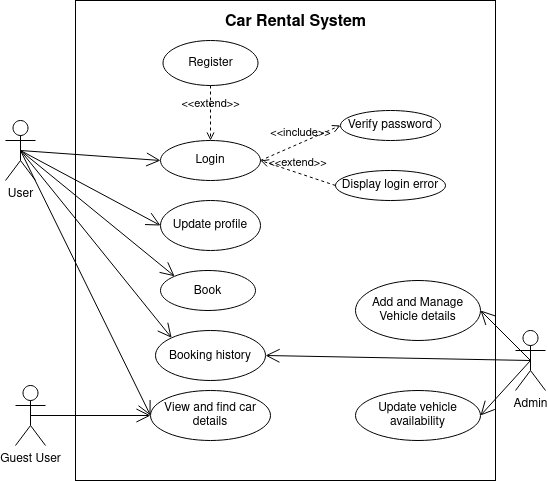

The diagram above was exported from draw.io. Its source (the exported page's mxGraphModel, read from the mxfile embedded in the PNG):
<mxGraphModel dx="1038" dy="604" grid="1" gridSize="10" guides="1" tooltips="1" connect="1" arrows="1" fold="1" page="1" pageScale="1" pageWidth="1169" pageHeight="826" background="none" math="0" shadow="0">
  <root>
    <mxCell id="0" />
    <mxCell id="1" parent="0" />
    <mxCell id="P37vqAH5-bdHD3rIvI2v-43" value="" style="rounded=0;whiteSpace=wrap;html=1;" parent="1" vertex="1">
      <mxGeometry x="140" y="10" width="420" height="480" as="geometry" />
    </mxCell>
    <mxCell id="P37vqAH5-bdHD3rIvI2v-44" value="Admin" style="shape=umlActor;verticalLabelPosition=bottom;verticalAlign=top;html=1;" parent="1" vertex="1">
      <mxGeometry x="580" y="340" width="30" height="60" as="geometry" />
    </mxCell>
    <mxCell id="P37vqAH5-bdHD3rIvI2v-45" value="User" style="shape=umlActor;verticalLabelPosition=bottom;verticalAlign=top;html=1;" parent="1" vertex="1">
      <mxGeometry x="70" y="130" width="30" height="60" as="geometry" />
    </mxCell>
    <mxCell id="P37vqAH5-bdHD3rIvI2v-46" value="Login" style="ellipse;whiteSpace=wrap;html=1;" parent="1" vertex="1">
      <mxGeometry x="225" y="150" width="100" height="40" as="geometry" />
    </mxCell>
    <mxCell id="rU3JyTuuMFOvQ7dD1qtP-2" value="&lt;font style=&quot;font-size: 16px&quot;&gt;&lt;font style=&quot;font-size: 16px&quot;&gt;Car Rental System&lt;/font&gt;&lt;/font&gt;" style="text;strokeColor=none;fillColor=none;html=1;fontSize=24;fontStyle=1;verticalAlign=middle;align=center;" parent="1" vertex="1">
      <mxGeometry x="310" y="10" width="100" height="40" as="geometry" />
    </mxCell>
    <mxCell id="P37vqAH5-bdHD3rIvI2v-51" value="Guest User" style="shape=umlActor;verticalLabelPosition=bottom;verticalAlign=top;html=1;" parent="1" vertex="1">
      <mxGeometry x="80" y="395" width="30" height="60" as="geometry" />
    </mxCell>
    <mxCell id="P37vqAH5-bdHD3rIvI2v-55" value="Add and Manage Vehicle details" style="ellipse;whiteSpace=wrap;html=1;" parent="1" vertex="1">
      <mxGeometry x="420" y="290" width="125" height="60" as="geometry" />
    </mxCell>
    <mxCell id="rU3JyTuuMFOvQ7dD1qtP-13" value="&lt;div style=&quot;font-size: 12px&quot;&gt;&lt;font style=&quot;font-size: 12px&quot;&gt;Update profile&lt;/font&gt;&lt;/div&gt;" style="ellipse;whiteSpace=wrap;html=1;fontSize=20;" parent="1" vertex="1">
      <mxGeometry x="225" y="210" width="100" height="50" as="geometry" />
    </mxCell>
    <mxCell id="P37vqAH5-bdHD3rIvI2v-60" value="View and find car details" style="ellipse;whiteSpace=wrap;html=1;" parent="1" vertex="1">
      <mxGeometry x="215" y="400" width="120" height="50" as="geometry" />
    </mxCell>
    <mxCell id="rU3JyTuuMFOvQ7dD1qtP-15" value="&lt;font style=&quot;font-size: 12px&quot;&gt;Booking history&lt;/font&gt;" style="ellipse;whiteSpace=wrap;html=1;fontSize=14;" parent="1" vertex="1">
      <mxGeometry x="220" y="340" width="110" height="50" as="geometry" />
    </mxCell>
    <mxCell id="rU3JyTuuMFOvQ7dD1qtP-17" value="&lt;div style=&quot;font-size: 12px&quot;&gt;Register&lt;br&gt;&lt;/div&gt;" style="ellipse;whiteSpace=wrap;html=1;fontSize=14;" parent="1" vertex="1">
      <mxGeometry x="227.5" y="50" width="95" height="45" as="geometry" />
    </mxCell>
    <mxCell id="rU3JyTuuMFOvQ7dD1qtP-40" value="" style="endArrow=open;endFill=1;endSize=12;html=1;rounded=0;fontSize=12;entryX=1;entryY=0.5;entryDx=0;entryDy=0;exitX=0.5;exitY=0.5;exitDx=0;exitDy=0;exitPerimeter=0;" parent="1" source="P37vqAH5-bdHD3rIvI2v-44" target="P37vqAH5-bdHD3rIvI2v-55" edge="1">
      <mxGeometry width="160" relative="1" as="geometry">
        <mxPoint x="450" y="340" as="sourcePoint" />
        <mxPoint x="610" y="340" as="targetPoint" />
      </mxGeometry>
    </mxCell>
    <mxCell id="rU3JyTuuMFOvQ7dD1qtP-44" value="" style="endArrow=open;endFill=1;endSize=12;html=1;rounded=0;fontSize=12;entryX=0;entryY=0.5;entryDx=0;entryDy=0;exitX=0.5;exitY=0.5;exitDx=0;exitDy=0;exitPerimeter=0;" parent="1" source="P37vqAH5-bdHD3rIvI2v-45" target="rU3JyTuuMFOvQ7dD1qtP-13" edge="1">
      <mxGeometry width="160" relative="1" as="geometry">
        <mxPoint x="90" y="159" as="sourcePoint" />
        <mxPoint x="335" y="159" as="targetPoint" />
      </mxGeometry>
    </mxCell>
    <mxCell id="rU3JyTuuMFOvQ7dD1qtP-45" value="" style="endArrow=open;endFill=1;endSize=12;html=1;rounded=0;fontSize=12;entryX=0;entryY=0;entryDx=0;entryDy=0;exitX=0.5;exitY=0.5;exitDx=0;exitDy=0;exitPerimeter=0;" parent="1" source="P37vqAH5-bdHD3rIvI2v-45" target="rU3JyTuuMFOvQ7dD1qtP-15" edge="1">
      <mxGeometry width="160" relative="1" as="geometry">
        <mxPoint x="80" y="169.5" as="sourcePoint" />
        <mxPoint x="240" y="169.5" as="targetPoint" />
      </mxGeometry>
    </mxCell>
    <mxCell id="rU3JyTuuMFOvQ7dD1qtP-46" value="" style="endArrow=open;endFill=1;endSize=12;html=1;rounded=0;fontSize=12;entryX=0;entryY=0.5;entryDx=0;entryDy=0;exitX=0.5;exitY=0.5;exitDx=0;exitDy=0;exitPerimeter=0;" parent="1" source="P37vqAH5-bdHD3rIvI2v-45" target="P37vqAH5-bdHD3rIvI2v-60" edge="1">
      <mxGeometry width="160" relative="1" as="geometry">
        <mxPoint x="70" y="250" as="sourcePoint" />
        <mxPoint x="230" y="250" as="targetPoint" />
      </mxGeometry>
    </mxCell>
    <mxCell id="rU3JyTuuMFOvQ7dD1qtP-47" value="" style="endArrow=open;endFill=1;endSize=12;html=1;rounded=0;fontSize=12;exitX=0.5;exitY=0.5;exitDx=0;exitDy=0;exitPerimeter=0;entryX=0;entryY=0.5;entryDx=0;entryDy=0;" parent="1" source="P37vqAH5-bdHD3rIvI2v-51" target="P37vqAH5-bdHD3rIvI2v-60" edge="1">
      <mxGeometry width="160" relative="1" as="geometry">
        <mxPoint x="110" y="359.5" as="sourcePoint" />
        <mxPoint x="270" y="359.5" as="targetPoint" />
      </mxGeometry>
    </mxCell>
    <mxCell id="rU3JyTuuMFOvQ7dD1qtP-48" value="" style="endArrow=open;endFill=1;endSize=12;html=1;rounded=0;fontSize=12;exitX=0.5;exitY=0.5;exitDx=0;exitDy=0;exitPerimeter=0;entryX=0;entryY=0.5;entryDx=0;entryDy=0;" parent="1" source="P37vqAH5-bdHD3rIvI2v-45" target="P37vqAH5-bdHD3rIvI2v-46" edge="1">
      <mxGeometry width="160" relative="1" as="geometry">
        <mxPoint x="450" y="340" as="sourcePoint" />
        <mxPoint x="610" y="340" as="targetPoint" />
      </mxGeometry>
    </mxCell>
    <mxCell id="rU3JyTuuMFOvQ7dD1qtP-50" value="" style="endArrow=open;endFill=1;endSize=12;html=1;rounded=0;fontSize=16;exitX=0.5;exitY=0.5;exitDx=0;exitDy=0;entryX=1;entryY=0.5;entryDx=0;entryDy=0;exitPerimeter=0;" parent="1" source="P37vqAH5-bdHD3rIvI2v-44" target="rU3JyTuuMFOvQ7dD1qtP-15" edge="1">
      <mxGeometry width="160" relative="1" as="geometry">
        <mxPoint x="450" y="340" as="sourcePoint" />
        <mxPoint x="620" y="250" as="targetPoint" />
      </mxGeometry>
    </mxCell>
    <mxCell id="rU3JyTuuMFOvQ7dD1qtP-52" value="&lt;font style=&quot;font-size: 12px&quot;&gt;Book&lt;/font&gt;" style="ellipse;whiteSpace=wrap;html=1;fontSize=16;" parent="1" vertex="1">
      <mxGeometry x="225" y="280" width="95" height="40" as="geometry" />
    </mxCell>
    <mxCell id="rU3JyTuuMFOvQ7dD1qtP-53" value="" style="endArrow=open;endFill=1;endSize=12;html=1;rounded=0;fontSize=12;exitX=0.5;exitY=0.5;exitDx=0;exitDy=0;exitPerimeter=0;entryX=0;entryY=0;entryDx=0;entryDy=0;" parent="1" source="P37vqAH5-bdHD3rIvI2v-45" target="rU3JyTuuMFOvQ7dD1qtP-52" edge="1">
      <mxGeometry width="160" relative="1" as="geometry">
        <mxPoint x="450" y="340" as="sourcePoint" />
        <mxPoint x="610" y="340" as="targetPoint" />
      </mxGeometry>
    </mxCell>
    <mxCell id="rU3JyTuuMFOvQ7dD1qtP-54" value="Update vehicle availability" style="ellipse;whiteSpace=wrap;html=1;" parent="1" vertex="1">
      <mxGeometry x="420" y="400" width="125" height="50" as="geometry" />
    </mxCell>
    <mxCell id="rU3JyTuuMFOvQ7dD1qtP-55" value="" style="endArrow=open;endFill=1;endSize=12;html=1;rounded=0;fontSize=12;entryX=1;entryY=0.5;entryDx=0;entryDy=0;exitX=0.5;exitY=0.5;exitDx=0;exitDy=0;exitPerimeter=0;" parent="1" source="P37vqAH5-bdHD3rIvI2v-44" target="rU3JyTuuMFOvQ7dD1qtP-54" edge="1">
      <mxGeometry width="160" relative="1" as="geometry">
        <mxPoint x="450" y="340" as="sourcePoint" />
        <mxPoint x="610" y="340" as="targetPoint" />
      </mxGeometry>
    </mxCell>
    <mxCell id="aqLJL-9ahDI-ZsFrvK75-2" value="Verify password" style="ellipse;whiteSpace=wrap;html=1;" vertex="1" parent="1">
      <mxGeometry x="405" y="120" width="100" height="30" as="geometry" />
    </mxCell>
    <mxCell id="aqLJL-9ahDI-ZsFrvK75-4" value="Display login error" style="ellipse;whiteSpace=wrap;html=1;" vertex="1" parent="1">
      <mxGeometry x="400" y="180" width="110" height="30" as="geometry" />
    </mxCell>
    <mxCell id="VeTLDk-jvVOEGFIB8-xi-4" value="" style="edgeStyle=orthogonalEdgeStyle;rounded=0;orthogonalLoop=1;jettySize=auto;html=1;" edge="1" parent="1" target="rU3JyTuuMFOvQ7dD1qtP-52">
      <mxGeometry relative="1" as="geometry" />
    </mxCell>
    <mxCell id="VeTLDk-jvVOEGFIB8-xi-5" value="&amp;lt;&amp;lt;include&amp;gt;&amp;gt;" style="html=1;verticalAlign=bottom;labelBackgroundColor=none;endArrow=open;endFill=0;dashed=1;rounded=0;entryX=0;entryY=0.5;entryDx=0;entryDy=0;exitX=1;exitY=0.5;exitDx=0;exitDy=0;" edge="1" parent="1" source="P37vqAH5-bdHD3rIvI2v-46" target="aqLJL-9ahDI-ZsFrvK75-2">
      <mxGeometry width="160" relative="1" as="geometry">
        <mxPoint x="330" y="90" as="sourcePoint" />
        <mxPoint x="490" y="90" as="targetPoint" />
      </mxGeometry>
    </mxCell>
    <mxCell id="aqLJL-9ahDI-ZsFrvK75-6" value="&amp;lt;&amp;lt;extend&amp;gt;&amp;gt;" style="html=1;verticalAlign=bottom;labelBackgroundColor=none;endArrow=open;endFill=0;dashed=1;rounded=0;exitX=0;exitY=0.5;exitDx=0;exitDy=0;entryX=1;entryY=0.5;entryDx=0;entryDy=0;" edge="1" parent="1" source="aqLJL-9ahDI-ZsFrvK75-4" target="P37vqAH5-bdHD3rIvI2v-46">
      <mxGeometry width="160" relative="1" as="geometry">
        <mxPoint x="310" y="220" as="sourcePoint" />
        <mxPoint x="470" y="220" as="targetPoint" />
      </mxGeometry>
    </mxCell>
    <mxCell id="aqLJL-9ahDI-ZsFrvK75-7" value="&amp;lt;&amp;lt;extend&amp;gt;&amp;gt;" style="html=1;verticalAlign=bottom;labelBackgroundColor=none;endArrow=open;endFill=0;dashed=1;rounded=0;entryX=0.5;entryY=0;entryDx=0;entryDy=0;exitX=0.5;exitY=1;exitDx=0;exitDy=0;" edge="1" parent="1" source="rU3JyTuuMFOvQ7dD1qtP-17" target="P37vqAH5-bdHD3rIvI2v-46">
      <mxGeometry width="160" relative="1" as="geometry">
        <mxPoint x="230" y="100" as="sourcePoint" />
        <mxPoint x="545" y="240" as="targetPoint" />
      </mxGeometry>
    </mxCell>
  </root>
</mxGraphModel>